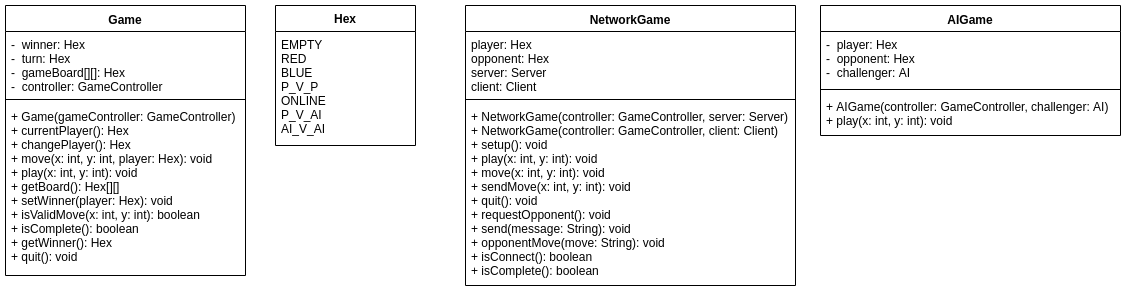

The diagram above was exported from draw.io. Its source (the exported page's mxGraphModel, read from the mxfile embedded in the PNG):
<mxGraphModel dx="1162" dy="626" grid="1" gridSize="10" guides="1" tooltips="1" connect="1" arrows="1" fold="1" page="1" pageScale="1" pageWidth="1654" pageHeight="1169" math="0" shadow="0">
  <root>
    <mxCell id="0" />
    <mxCell id="1" parent="0" />
    <mxCell id="2" value="Game" style="swimlane;fontStyle=1;align=center;verticalAlign=top;childLayout=stackLayout;horizontal=1;startSize=26;horizontalStack=0;resizeParent=1;resizeParentMax=0;resizeLast=0;collapsible=1;marginBottom=0;" vertex="1" parent="1">
      <mxGeometry x="1305" y="1100" width="240" height="270" as="geometry" />
    </mxCell>
    <mxCell id="3" value="-  winner: Hex&#10;-  turn: Hex&#10;-  gameBoard[][]: Hex&#10;-  controller: GameController&#10;" style="text;strokeColor=none;fillColor=none;align=left;verticalAlign=top;spacingLeft=4;spacingRight=4;overflow=hidden;rotatable=0;points=[[0,0.5],[1,0.5]];portConstraint=eastwest;" vertex="1" parent="2">
      <mxGeometry y="26" width="240" height="64" as="geometry" />
    </mxCell>
    <mxCell id="4" value="" style="line;strokeWidth=1;fillColor=none;align=left;verticalAlign=middle;spacingTop=-1;spacingLeft=3;spacingRight=3;rotatable=0;labelPosition=right;points=[];portConstraint=eastwest;" vertex="1" parent="2">
      <mxGeometry y="90" width="240" height="8" as="geometry" />
    </mxCell>
    <mxCell id="5" value="+ Game(gameController: GameController)&#10;+ currentPlayer(): Hex&#10;+ changePlayer(): Hex&#10;+ move(x: int, y: int, player: Hex): void&#10;+ play(x: int, y: int): void&#10;+ getBoard(): Hex[][]&#10;+ setWinner(player: Hex): void&#10;+ isValidMove(x: int, y: int): boolean&#10;+ isComplete(): boolean &#10;+ getWinner(): Hex&#10;+ quit(): void&#10;&#10;" style="text;strokeColor=none;fillColor=none;align=left;verticalAlign=top;spacingLeft=4;spacingRight=4;overflow=hidden;rotatable=0;points=[[0,0.5],[1,0.5]];portConstraint=eastwest;" vertex="1" parent="2">
      <mxGeometry y="98" width="240" height="172" as="geometry" />
    </mxCell>
    <mxCell id="6" value="NetworkGame" style="swimlane;fontStyle=1;align=center;verticalAlign=top;childLayout=stackLayout;horizontal=1;startSize=26;horizontalStack=0;resizeParent=1;resizeParentMax=0;resizeLast=0;collapsible=1;marginBottom=0;" vertex="1" parent="1">
      <mxGeometry x="1765" y="1100" width="330" height="280" as="geometry" />
    </mxCell>
    <mxCell id="7" value="player: Hex&#10;opponent: Hex&#10;server: Server&#10;client: Client&#10;" style="text;strokeColor=none;fillColor=none;align=left;verticalAlign=top;spacingLeft=4;spacingRight=4;overflow=hidden;rotatable=0;points=[[0,0.5],[1,0.5]];portConstraint=eastwest;" vertex="1" parent="6">
      <mxGeometry y="26" width="330" height="64" as="geometry" />
    </mxCell>
    <mxCell id="8" value="" style="line;strokeWidth=1;fillColor=none;align=left;verticalAlign=middle;spacingTop=-1;spacingLeft=3;spacingRight=3;rotatable=0;labelPosition=right;points=[];portConstraint=eastwest;" vertex="1" parent="6">
      <mxGeometry y="90" width="330" height="8" as="geometry" />
    </mxCell>
    <mxCell id="9" value="+ NetworkGame(controller: GameController, server: Server)&#10;+ NetworkGame(controller: GameController, client: Client)&#10;+ setup(): void&#10;+ play(x: int, y: int): void&#10;+ move(x: int, y: int): void&#10;+ sendMove(x: int, y: int): void&#10;+ quit(): void&#10;+ requestOpponent(): void&#10;+ send(message: String): void&#10;+ opponentMove(move: String): void&#10;+ isConnect(): boolean&#10;+ isComplete(): boolean&#10;&#10;" style="text;strokeColor=none;fillColor=none;align=left;verticalAlign=top;spacingLeft=4;spacingRight=4;overflow=hidden;rotatable=0;points=[[0,0.5],[1,0.5]];portConstraint=eastwest;" vertex="1" parent="6">
      <mxGeometry y="98" width="330" height="182" as="geometry" />
    </mxCell>
    <mxCell id="10" value="AIGame" style="swimlane;fontStyle=1;align=center;verticalAlign=top;childLayout=stackLayout;horizontal=1;startSize=26;horizontalStack=0;resizeParent=1;resizeParentMax=0;resizeLast=0;collapsible=1;marginBottom=0;" vertex="1" parent="1">
      <mxGeometry x="2120" y="1100" width="300" height="130" as="geometry" />
    </mxCell>
    <mxCell id="11" value="-  player: Hex&#10;-  opponent: Hex&#10;-  challenger: AI&#10;" style="text;strokeColor=none;fillColor=none;align=left;verticalAlign=top;spacingLeft=4;spacingRight=4;overflow=hidden;rotatable=0;points=[[0,0.5],[1,0.5]];portConstraint=eastwest;" vertex="1" parent="10">
      <mxGeometry y="26" width="300" height="54" as="geometry" />
    </mxCell>
    <mxCell id="12" value="" style="line;strokeWidth=1;fillColor=none;align=left;verticalAlign=middle;spacingTop=-1;spacingLeft=3;spacingRight=3;rotatable=0;labelPosition=right;points=[];portConstraint=eastwest;" vertex="1" parent="10">
      <mxGeometry y="80" width="300" height="8" as="geometry" />
    </mxCell>
    <mxCell id="13" value="+ AIGame(controller: GameController, challenger: AI)&#10;+ play(x: int, y: int): void&#10;" style="text;strokeColor=none;fillColor=none;align=left;verticalAlign=top;spacingLeft=4;spacingRight=4;overflow=hidden;rotatable=0;points=[[0,0.5],[1,0.5]];portConstraint=eastwest;" vertex="1" parent="10">
      <mxGeometry y="88" width="300" height="42" as="geometry" />
    </mxCell>
    <mxCell id="14" value="Hex" style="swimlane;fontStyle=1;childLayout=stackLayout;horizontal=1;startSize=26;fillColor=none;horizontalStack=0;resizeParent=1;resizeParentMax=0;resizeLast=0;collapsible=1;marginBottom=0;" vertex="1" parent="1">
      <mxGeometry x="1575" y="1100" width="140" height="140" as="geometry" />
    </mxCell>
    <mxCell id="15" value="EMPTY&#10;RED&#10;BLUE&#10;P_V_P&#10;ONLINE&#10;P_V_AI&#10;AI_V_AI&#10;" style="text;strokeColor=none;fillColor=none;align=left;verticalAlign=top;spacingLeft=4;spacingRight=4;overflow=hidden;rotatable=0;points=[[0,0.5],[1,0.5]];portConstraint=eastwest;" vertex="1" parent="14">
      <mxGeometry y="26" width="140" height="114" as="geometry" />
    </mxCell>
  </root>
</mxGraphModel>